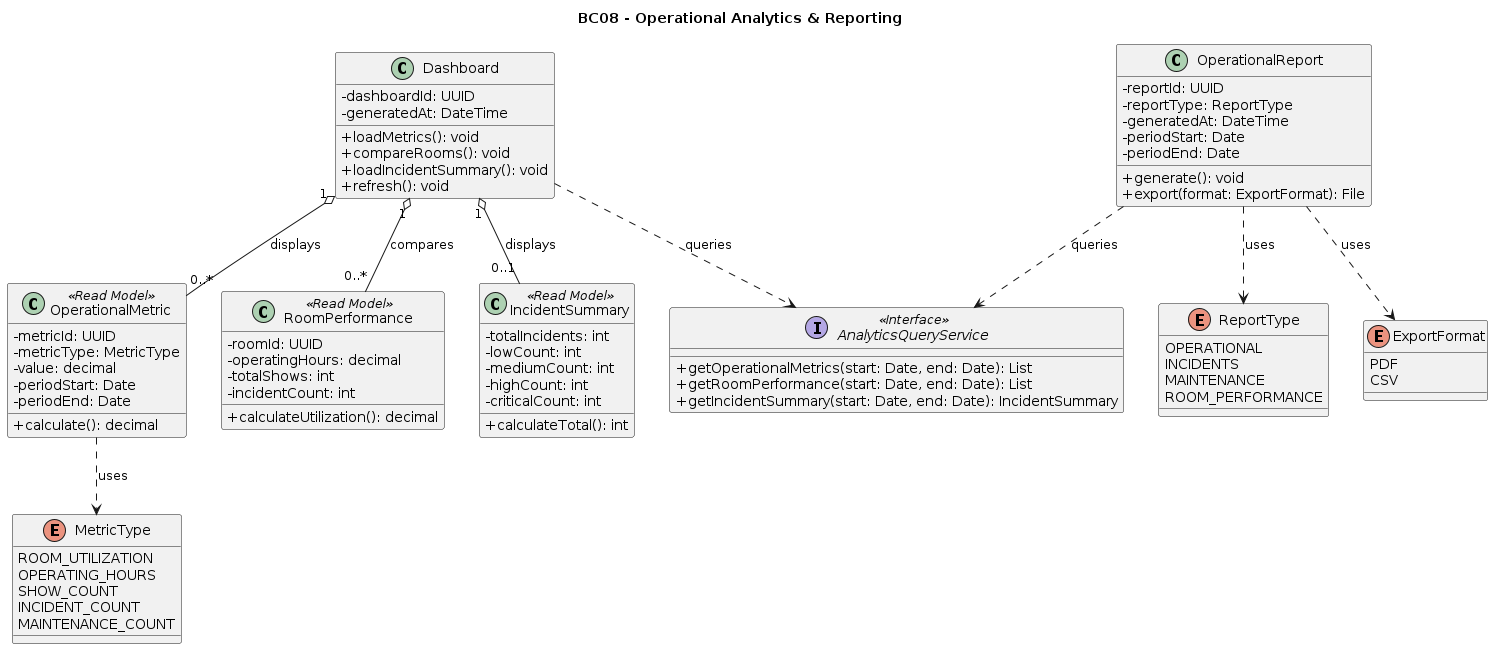

The diagram above was rendered by PlantUML. Its source (embedded in the PNG):
@startuml
title BC08 - Operational Analytics & Reporting

skinparam classAttributeIconSize 0

class OperationalMetric <<Read Model>> {
  - metricId: UUID
  - metricType: MetricType
  - value: decimal
  - periodStart: Date
  - periodEnd: Date

  + calculate(): decimal
}

class RoomPerformance <<Read Model>> {
  - roomId: UUID
  - operatingHours: decimal
  - totalShows: int
  - incidentCount: int

  + calculateUtilization(): decimal
}

class IncidentSummary <<Read Model>> {
  - totalIncidents: int
  - lowCount: int
  - mediumCount: int
  - highCount: int
  - criticalCount: int

  + calculateTotal(): int
}

class OperationalReport {
  - reportId: UUID
  - reportType: ReportType
  - generatedAt: DateTime
  - periodStart: Date
  - periodEnd: Date

  + generate(): void
  + export(format: ExportFormat): File
}

class Dashboard {
  - dashboardId: UUID
  - generatedAt: DateTime

  + loadMetrics(): void
  + compareRooms(): void
  + loadIncidentSummary(): void
  + refresh(): void
}

interface AnalyticsQueryService <<Interface>> {
  + getOperationalMetrics(start: Date, end: Date): List
  + getRoomPerformance(start: Date, end: Date): List
  + getIncidentSummary(start: Date, end: Date): IncidentSummary
}

enum MetricType {
  ROOM_UTILIZATION
  OPERATING_HOURS
  SHOW_COUNT
  INCIDENT_COUNT
  MAINTENANCE_COUNT
}

enum ReportType {
  OPERATIONAL
  INCIDENTS
  MAINTENANCE
  ROOM_PERFORMANCE
}

enum ExportFormat {
  PDF
  CSV
}

Dashboard "1" o-- "0..*" OperationalMetric : displays
Dashboard "1" o-- "0..*" RoomPerformance : compares
Dashboard "1" o-- "0..1" IncidentSummary : displays

OperationalReport ..> AnalyticsQueryService : queries
Dashboard ..> AnalyticsQueryService : queries

OperationalMetric ..> MetricType : uses
OperationalReport ..> ReportType : uses
OperationalReport ..> ExportFormat : uses
@enduml